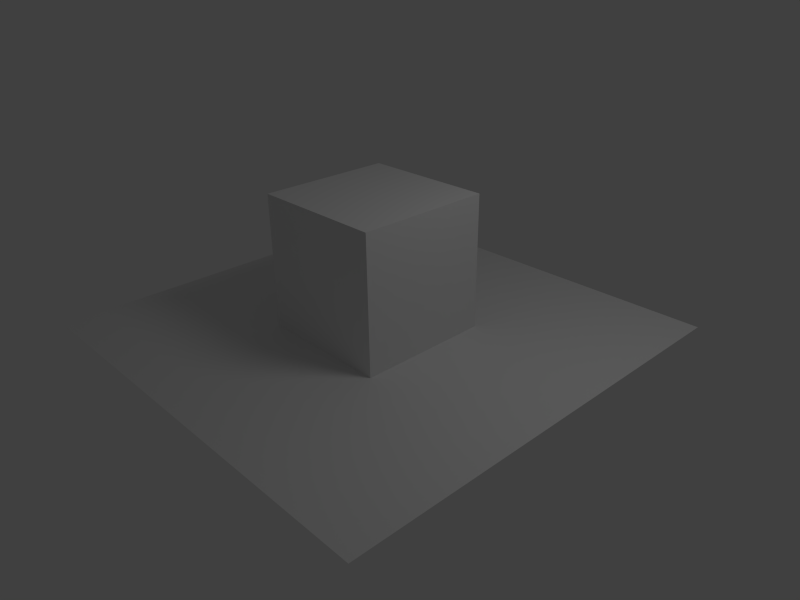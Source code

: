 # Source: animation-tests.blend  (saved by Blender 2.56.4; exported with 4.5.12 LTS)
import bpy
from mathutils import Matrix  # noqa: F401  (used for matrix-valued properties, if any)

bpy.ops.wm.read_factory_settings(use_empty=True)
scene = bpy.context.scene
scene.name = 'Scene'

# ---- collections
col_collection_1 = bpy.data.collections.new('Collection 1'); scene.collection.children.link(col_collection_1)

# ---- materials (node trees are filled in below, after node groups)
mat_material = bpy.data.materials.new('Material')
mat_material.alpha_threshold = 0.0
mat_material.use_transparent_shadow = False
mat_material.roughness = 0.5
mat_material.line_color = (0.0, 0.0, 0.0, 1.0)

# ---- material node trees

# ---- world
world_world = bpy.data.worlds.new('World'); scene.world = world_world
world_world.color = (0.05088, 0.05088, 0.05088)
world_world.use_sun_shadow = False
world_world.sun_shadow_jitter_overblur = 0.0
world_world.cycles.sampling_method = 'MANUAL'
world_world.cycles.sample_map_resolution = 256

# ---- cameras
cam_camera = bpy.data.cameras.new('Camera')
cam_camera.clip_end = 100.0
cam_camera.lens = 35.0
cam_camera.ortho_scale = 7.314
cam_camera.dof.focus_distance = 0.0
cam_camera.dof.aperture_fstop = 128.0

# ---- lights
light_spot = bpy.data.lights.new('Spot', 'POINT')
light_spot.transmission_factor = 0.0
light_spot.cutoff_distance = 30.0
light_spot.energy = 100.0
light_spot.shadow_buffer_clip_start = 1.001
light_spot.shadow_soft_size = 1.0
light_spot.shadow_maximum_resolution = 0.006
light_spot.use_absolute_resolution = True
light_spot.cycles.use_multiple_importance_sampling = False

# ---- meshes
me_plane = bpy.data.meshes.new('Plane')
me_plane.from_pydata([(1.0, 1.0, 0.0), (1.0, -1.0, 0.0), (-1.0, -1.0, 0.0), (-1.0, 1.0, 0.0)], [], [(0, 3, 2, 1)])
me_plane.use_remesh_preserve_volume = False
me_plane.use_remesh_preserve_attributes = False
me_plane.use_mirror_vertex_groups = False
me_plane.update()
me_cube = bpy.data.meshes.new('Cube')
me_cube.from_pydata([(1.0, 1.0, -1.0), (1.0, -1.0, -1.0), (-1.0, -1.0, -1.0), (-1.0, 1.0, -1.0), (1.0, 1.0, 1.0), (1.0, -1.0, 1.0), (-1.0, -1.0, 1.0), (-1.0, 1.0, 1.0)], [], [(0, 1, 2, 3), (4, 7, 6, 5), (0, 4, 5, 1), (1, 5, 6, 2), (2, 6, 7, 3), (4, 0, 3, 7)])
_uv = me_cube.uv_layers.new(name='UVTex')
_uv.uv.foreach_set('vector', [0.0, 0.0, 1.0, 0.0, 1.0, 1.0, 0.0, 1.0, 0.0, 0.0, 1.0, 0.0, 1.0, 1.0, 0.0, 1.0, 0.0, 0.0, 1.0, 0.0, 1.0, 1.0, 0.0, 1.0, 0.0, 0.0, 1.0, 0.0, 1.0, 1.0, 0.0, 1.0, 0.0, 0.0, 1.0, 0.0, 1.0, 1.0, 0.0, 1.0, 0.0, 0.0, 1.0, 0.0, 1.0, 1.0, 0.0, 1.0])
me_cube.materials.append(mat_material)
me_cube.use_remesh_preserve_volume = False
me_cube.use_remesh_preserve_attributes = False
me_cube.use_mirror_vertex_groups = False
me_cube.update()
arm_skel = bpy.data.armatures.new('skel')  # bones are not reproduced

# ---- objects
ob_plane = bpy.data.objects.new('Plane', me_plane)
ob_skel = bpy.data.objects.new('skel', arm_skel)
ob_cube = bpy.data.objects.new('Cube', me_cube)
ob_lamp = bpy.data.objects.new('Lamp', light_spot)
ob_camera = bpy.data.objects.new('Camera', cam_camera)

# ---- transforms, parenting, visibility, modifiers, constraints
ob_plane.location = (0.0, 0.0, 0.0)
ob_plane.scale = (3.249, 3.249, 3.249)
ob_plane.lineart.crease_threshold = 0.0
ob_skel.location = (0.0, 0.0, 0.0)
ob_skel.show_in_front = True
ob_skel.lineart.crease_threshold = 0.0
ob_cube.location = (0.0, 0.0, 1.0)
ob_cube.lineart.crease_threshold = 0.0
_vg = ob_cube.vertex_groups.new(name='Bone1')
_vg.add([0, 1, 2, 3], 1.0, 'REPLACE')
_m = ob_cube.modifiers.new('Armature', 'ARMATURE')
_m.object = ob_skel
ob_lamp.location = (4.076, 1.005, 5.904)
ob_lamp.rotation_euler = (0.6503, 0.05522, 1.866)
ob_lamp.lock_rotations_4d = False
ob_lamp.empty_display_type = 'ARROWS'
ob_lamp.color = (0.0, 0.0, 0.0, 0.0)
ob_lamp.lineart.crease_threshold = 0.0
ob_camera.location = (7.481, -6.508, 5.344)
ob_camera.rotation_euler = (1.109, 0.01082, 0.8149)
ob_camera.lock_rotations_4d = False
ob_camera.empty_display_type = 'ARROWS'
ob_camera.color = (0.0, 0.0, 0.0, 0.0)
ob_camera.display_type = 'WIRE'
ob_camera.lineart.crease_threshold = 0.0

# ---- collection membership
col_collection_1.objects.link(ob_plane)
col_collection_1.objects.link(ob_skel)
col_collection_1.objects.link(ob_cube)
col_collection_1.objects.link(ob_lamp)
col_collection_1.objects.link(ob_camera)

# ---- scene / render settings (as saved in the file)
scene.camera = ob_camera
scene.frame_start = 1; scene.frame_end = 50; scene.frame_set(1)
scene.render.engine = 'BLENDER_EEVEE_NEXT'
scene.render.image_settings.color_mode = 'RGB'
scene.render.image_settings.compression = 90
scene.render.resolution_x = 800
scene.render.resolution_y = 600
scene.render.pixel_aspect_x = 100.0
scene.render.pixel_aspect_y = 100.0
scene.render.fps = 60
scene.render.dither_intensity = 0.0
scene.render.bake_margin = 2
scene.render.bake_bias = 0.0
scene.cycles.use_denoising = False
scene.cycles.samples = 10
scene.cycles.sampling_pattern = 'TABULATED_SOBOL'
scene.cycles.light_sampling_threshold = 0.0
scene.cycles.use_adaptive_sampling = False
scene.cycles.use_light_tree = False
scene.cycles.blur_glossy = 0.0
scene.cycles.volume_bounces = 1
scene.cycles.pixel_filter_type = 'GAUSSIAN'
scene.cycles.sample_clamp_indirect = 0.0
scene.view_settings.view_transform = 'Standard'
bpy.context.view_layer.update()
